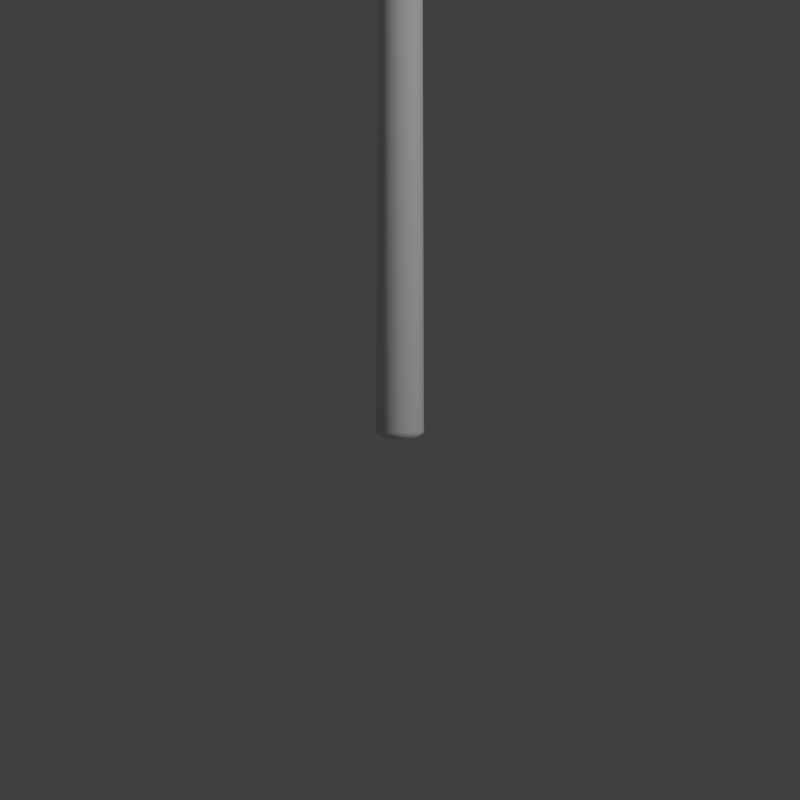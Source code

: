 # Source: hammer.blend  (saved by Blender 2.79.0; exported with 4.5.12 LTS)
import bpy
from mathutils import Matrix  # noqa: F401  (used for matrix-valued properties, if any)

bpy.ops.wm.read_factory_settings(use_empty=True)
scene = bpy.context.scene
scene.name = 'Scene'

# ---- collections
col_collection_1 = bpy.data.collections.new('Collection 1'); scene.collection.children.link(col_collection_1)

# ---- materials (node trees are filled in below, after node groups)
mat_final = bpy.data.materials.new('final')
mat_final.alpha_threshold = 0.0
mat_final.use_transparent_shadow = False
mat_final.roughness = 0.5
mat_final.specular_intensity = 0.0

# ---- material node trees

# ---- world
world_world = bpy.data.worlds.new('World'); scene.world = world_world
world_world.color = (0.05088, 0.05088, 0.05088)
world_world.use_sun_shadow = False
world_world.sun_shadow_jitter_overblur = 0.0
world_world.cycles.sampling_method = 'MANUAL'

# ---- cameras
cam_camera = bpy.data.cameras.new('Camera')
cam_camera.type = 'ORTHO'
cam_camera.clip_end = 100.0
cam_camera.lens = 35.0
cam_camera.sensor_width = 32.0
cam_camera.sensor_height = 18.0
cam_camera.ortho_scale = 0.614
cam_camera.dof.focus_distance = 0.0
cam_camera.dof.aperture_fstop = 128.0

# ---- lights
light_lamp = bpy.data.lights.new('Lamp', 'SUN')
light_lamp.transmission_factor = 0.0
light_lamp.cutoff_distance = 30.0
light_lamp.angle = 0.1993
light_lamp.energy = 1.03
light_lamp.shadow_buffer_clip_start = 1.001
light_lamp.shadow_soft_size = 0.1
light_lamp.shadow_cascade_max_distance = 1000.0

# ---- meshes
me_cube_001 = bpy.data.meshes.new('Cube.001')
me_cube_001.from_pydata([(-0.08243, -0.04164, 0.4049), (-0.08234, -0.04989, 0.4132), (-0.09726, -0.04133, 0.4122), (-0.08234, -0.04989, 0.5272), (-0.08243, -0.04164, 0.5356), (-0.09726, -0.04133, 0.5283), (-0.08243, 0.04164, 0.4049), (-0.09726, 0.04133, 0.4122), (-0.08234, 0.04989, 0.4132), (-0.08243, 0.04164, 0.5356), (-0.08234, 0.04989, 0.5272), (-0.09726, 0.04133, 0.5283), (0.08243, -0.04516, 0.4155), (0.09726, -0.04549, 0.4247), (0.08234, -0.05341, 0.4238), (0.08243, -0.04516, 0.5249), (0.08234, -0.05341, 0.5166), (0.09726, -0.04549, 0.5157), (0.08243, 0.04516, 0.4155), (0.08234, 0.05341, 0.4238), (0.09726, 0.04549, 0.4247), (0.08243, 0.04516, 0.5249), (0.09726, 0.04549, 0.5157), (0.08234, 0.05341, 0.5166), (0.0, 0.01692, 0.5302), (0.003301, 0.0166, 0.53), (0.006475, 0.01563, 0.5298), (0.009401, 0.01407, 0.5296), (0.01196, 0.01196, 0.5295), (0.01407, 0.009401, 0.5293), (0.01563, 0.006475, 0.5292), (0.0166, 0.003301, 0.5292), (0.01692, 2.322e-08, 0.5291), (0.0166, -0.003301, 0.5292), (0.01563, -0.006475, 0.5292), (0.01407, -0.009401, 0.5293), (0.01196, -0.01196, 0.5295), (0.009401, -0.01407, 0.5296), (0.006475, -0.01563, 0.5298), (0.003301, -0.0166, 0.53), (0.0, -0.01692, 0.5302), (-0.003301, -0.0166, 0.5305), (-0.006475, -0.01563, 0.5307), (-0.009401, -0.01407, 0.5308), (-0.01196, -0.01196, 0.531), (-0.01407, -0.009401, 0.5311), (-0.01563, -0.006475, 0.5312), (-0.0166, -0.003301, 0.5313), (-0.01692, 0.0, 0.5313), (-0.0166, 0.003301, 0.5313), (-0.01563, 0.006475, 0.5312), (-0.01407, 0.009401, 0.5311), (-0.01196, 0.01196, 0.531), (-0.009401, 0.01407, 0.5308), (-0.006475, 0.01563, 0.5307), (-0.003301, 0.0166, 0.5305), (2.899e-09, 0.01692, 0.4102), (0.003301, 0.0166, 0.4104), (0.006475, 0.01563, 0.4106), (0.009401, 0.01407, 0.4108), (0.01196, 0.01196, 0.411), (0.01407, 0.009401, 0.4111), (0.01563, 0.006475, 0.4112), (0.0166, 0.003301, 0.4113), (0.01692, 6.405e-09, 0.4113), (0.0166, -0.003301, 0.4113), (0.01563, -0.006475, 0.4112), (0.01407, -0.009401, 0.4111), (0.01196, -0.01196, 0.411), (0.009401, -0.01407, 0.4108), (0.006475, -0.01563, 0.4106), (0.003301, -0.0166, 0.4104), (-5.797e-09, -0.01692, 0.4102), (-0.003301, -0.0166, 0.41), (-0.006475, -0.01563, 0.4098), (-0.009401, -0.01407, 0.4096), (-0.01196, -0.01196, 0.4095), (-0.01407, -0.009401, 0.4093), (-0.01563, -0.006475, 0.4092), (-0.0166, -0.003301, 0.4092), (-0.01692, 2.402e-09, 0.4091), (-0.0166, 0.003301, 0.4092), (-0.01563, 0.006475, 0.4092), (-0.01407, 0.009401, 0.4093), (-0.01196, 0.01196, 0.4095), (-0.009401, 0.01407, 0.4096), (-0.006475, 0.01563, 0.4098), (-0.003301, 0.0166, 0.41), (0.0, 0.0434, 0.5302), (0.0, -0.0434, 0.5302), (0.08243, 2.562e-08, 0.5249), (0.0002638, 0.01692, 0.548), (4.729e-06, 0.01832, 0.007849), (-1.739e-08, -0.0434, 0.4102), (0.0, 0.0434, 0.4102), (0.08243, 2.242e-08, 0.4155), (0.0002417, 0.01692, 0.534), (0.00355, 0.0166, 0.534), (0.006731, 0.01563, 0.534), (0.009662, 0.01407, 0.534), (0.01223, 0.01196, 0.534), (0.01434, 0.009401, 0.534), (0.01591, 0.006475, 0.534), (0.01687, 0.003301, 0.534), (0.0172, 2.314e-08, 0.534), (0.01687, -0.003301, 0.534), (0.01591, -0.006475, 0.534), (0.01434, -0.009401, 0.534), (0.01223, -0.01196, 0.534), (0.009662, -0.01407, 0.534), (0.006731, -0.01563, 0.534), (0.00355, -0.0166, 0.534), (0.0002417, -0.01692, 0.534), (-0.003066, -0.0166, 0.534), (-0.006247, -0.01563, 0.534), (-0.009179, -0.01407, 0.534), (-0.01175, -0.01196, 0.534), (-0.01386, -0.009401, 0.534), (-0.01542, -0.006475, 0.534), (-0.01639, -0.003301, 0.534), (-0.01671, -7.734e-11, 0.534), (-0.01639, 0.003301, 0.534), (-0.01542, 0.006475, 0.534), (-0.01386, 0.009401, 0.534), (-0.01175, 0.01196, 0.534), (-0.009179, 0.01407, 0.534), (-0.006247, 0.01563, 0.534), (-0.003066, 0.0166, 0.534), (0.003572, 0.0166, 0.548), (0.006753, 0.01563, 0.5479), (0.009684, 0.01407, 0.5479), (0.01225, 0.01196, 0.5479), (0.01436, 0.009401, 0.5479), (0.01593, 0.006475, 0.5479), (0.01689, 0.003301, 0.5479), (0.01722, 2.314e-08, 0.5479), (0.01689, -0.003301, 0.5479), (0.01593, -0.006475, 0.5479), (0.01436, -0.009401, 0.5479), (0.01225, -0.01196, 0.5479), (0.009684, -0.01407, 0.5479), (0.006753, -0.01563, 0.5479), (0.003572, -0.0166, 0.548), (0.0002638, -0.01692, 0.548), (-0.003044, -0.0166, 0.548), (-0.006225, -0.01563, 0.548), (-0.009157, -0.01407, 0.548), (-0.01173, -0.01196, 0.548), (-0.01383, -0.009401, 0.548), (-0.0154, -0.006475, 0.548), (-0.01637, -0.003301, 0.548), (-0.01669, -7.734e-11, 0.548), (-0.01637, 0.003301, 0.548), (-0.0154, 0.006475, 0.548), (-0.01383, 0.009401, 0.548), (-0.01173, 0.01196, 0.548), (-0.009157, 0.01407, 0.548), (-0.006225, 0.01563, 0.548), (-0.003044, 0.0166, 0.548), (0.0002681, 0.01353, 0.5506), (0.002913, 0.01327, 0.5506), (0.005457, 0.0125, 0.5506), (0.007801, 0.01125, 0.5506), (0.009855, 0.009567, 0.5506), (0.01154, 0.007517, 0.5506), (0.01279, 0.005178, 0.5506), (0.01357, 0.00264, 0.5506), (0.01383, 1.967e-08, 0.5506), (0.01357, -0.00264, 0.5506), (0.01279, -0.005178, 0.5506), (0.01154, -0.007517, 0.5506), (0.009855, -0.009567, 0.5506), (0.007801, -0.01125, 0.5506), (0.005457, -0.0125, 0.5506), (0.002913, -0.01327, 0.5506), (0.0002681, -0.01353, 0.5506), (-0.002377, -0.01327, 0.5506), (-0.00492, -0.0125, 0.5506), (-0.007264, -0.01125, 0.5506), (-0.009319, -0.009567, 0.5506), (-0.01101, -0.007517, 0.5507), (-0.01226, -0.005178, 0.5507), (-0.01303, -0.00264, 0.5507), (-0.01329, 1.105e-09, 0.5507), (-0.01303, 0.00264, 0.5507), (-0.01226, 0.005178, 0.5507), (-0.01101, 0.007517, 0.5507), (-0.009319, 0.009567, 0.5506), (-0.007264, 0.01125, 0.5506), (-0.00492, 0.0125, 0.5506), (-0.002377, 0.01327, 0.5506), (0.0002681, -1.456e-09, 0.5506), (0.0002766, 0.01692, 0.4059), (0.003585, 0.0166, 0.4059), (0.006765, 0.01563, 0.4059), (0.009697, 0.01407, 0.4059), (0.01227, 0.01196, 0.4059), (0.01438, 0.009401, 0.4059), (0.01594, 0.006475, 0.4059), (0.01691, 0.003301, 0.4059), (0.01723, 6.405e-09, 0.4059), (0.01691, -0.003301, 0.4059), (0.01594, -0.006475, 0.4059), (0.01438, -0.009401, 0.4059), (0.01227, -0.01196, 0.4059), (0.009697, -0.01407, 0.4059), (0.006765, -0.01563, 0.4059), (0.003585, -0.0166, 0.4059), (0.0002766, -0.01692, 0.4059), (-0.003031, -0.0166, 0.4059), (-0.006212, -0.01563, 0.4059), (-0.009144, -0.01407, 0.4059), (-0.01171, -0.01196, 0.4059), (-0.01382, -0.009401, 0.4059), (-0.01539, -0.006475, 0.4059), (-0.01635, -0.003301, 0.406), (-0.01668, 2.402e-09, 0.406), (-0.01635, 0.003301, 0.406), (-0.01539, 0.006475, 0.4059), (-0.01382, 0.009401, 0.4059), (-0.01171, 0.01196, 0.4059), (-0.009144, 0.01407, 0.4059), (-0.006212, 0.01563, 0.4059), (-0.003031, 0.0166, 0.4059), (0.003586, 0.01797, 0.007847), (0.007031, 0.01693, 0.007845), (0.0102, 0.01523, 0.007843), (0.01299, 0.01296, 0.007841), (0.01527, 0.01018, 0.00784), (0.01697, 0.007011, 0.007839), (0.01801, 0.003574, 0.007839), (0.01836, -1.609e-08, 0.007838), (0.01801, -0.003574, 0.007839), (0.01697, -0.007011, 0.007839), (0.01527, -0.01018, 0.00784), (0.01299, -0.01296, 0.007841), (0.0102, -0.01523, 0.007843), (0.007031, -0.01693, 0.007845), (0.003586, -0.01797, 0.007847), (4.72e-06, -0.01832, 0.007849), (-0.003577, -0.01797, 0.007851), (-0.007021, -0.01693, 0.007853), (-0.0102, -0.01523, 0.007855), (-0.01298, -0.01296, 0.007857), (-0.01526, -0.01018, 0.007858), (-0.01696, -0.007011, 0.007859), (-0.018, -0.003574, 0.007859), (-0.01835, -2.042e-08, 0.00786), (-0.018, 0.003574, 0.007859), (-0.01696, 0.007011, 0.007859), (-0.01526, 0.01018, 0.007858), (-0.01298, 0.01296, 0.007857), (-0.0102, 0.01523, 0.007855), (-0.007021, 0.01693, 0.007853), (-0.003577, 0.01797, 0.007851), (1.9e-06, 0.0117, 0.002939), (0.002289, 0.01147, 0.002937), (0.004488, 0.01081, 0.002936), (0.006515, 0.009728, 0.002935), (0.008292, 0.008273, 0.002934), (0.00975, 0.0065, 0.002933), (0.01083, 0.004477, 0.002932), (0.0115, 0.002282, 0.002932), (0.01173, -1.659e-08, 0.002932), (0.0115, -0.002282, 0.002932), (0.01083, -0.004477, 0.002932), (0.00975, -0.0065, 0.002933), (0.008292, -0.008273, 0.002934), (0.006515, -0.009728, 0.002935), (0.004488, -0.01081, 0.002936), (0.002289, -0.01147, 0.002937), (1.894e-06, -0.0117, 0.002939), (-0.002285, -0.01147, 0.00294), (-0.004485, -0.01081, 0.002941), (-0.006511, -0.009728, 0.002942), (-0.008288, -0.008273, 0.002943), (-0.009746, -0.0065, 0.002944), (-0.01083, -0.004477, 0.002945), (-0.0115, -0.002282, 0.002945), (-0.01172, -1.936e-08, 0.002945), (-0.0115, 0.002282, 0.002945), (-0.01083, 0.004477, 0.002945), (-0.009746, 0.0065, 0.002944), (-0.008288, 0.008273, 0.002943), (-0.006511, 0.009728, 0.002942), (-0.004485, 0.01081, 0.002941), (-0.002285, 0.01147, 0.00294), (1.897e-06, -1.77e-08, 0.002939)], [], [(14, 16, 3, 1), (20, 22, 17, 13), (21, 88, 24, 25, 26, 27, 28, 29, 30, 31, 32, 90), (2, 5, 11, 7), (8, 10, 23, 19), (0, 1, 2), (3, 4, 5), (6, 7, 8), (9, 10, 11), (12, 13, 14), (15, 16, 17), (18, 19, 20), (21, 22, 23), (6, 0, 2, 7), (1, 3, 5, 2), (4, 9, 11, 5), (10, 8, 7, 11), (18, 94, 6, 8, 19), (9, 88, 21, 23, 10), (22, 20, 19, 23), (12, 95, 18, 20, 13), (21, 90, 15, 17, 22), (16, 14, 13, 17), (0, 93, 12, 14, 1), (15, 89, 4, 3, 16), (6, 94, 56), (4, 40, 41, 42, 43, 44, 45, 46, 47, 48, 49, 50, 51, 52, 53, 54, 55, 24, 9), (34, 33, 105, 106), (57, 58, 194, 193), (87, 86, 85, 84, 83, 82, 81, 80, 79, 78, 77, 76, 75, 74, 73, 72, 0, 6, 56), (24, 88, 9), (89, 40, 4), (47, 46, 118, 119), (90, 32, 33, 34, 35, 36, 37, 38, 39, 40, 89, 15), (33, 32, 104, 105), (46, 45, 117, 118), (70, 71, 207, 206), (83, 84, 220, 219), (56, 57, 193, 192), (72, 93, 0), (56, 94, 18, 95, 64, 63, 62, 61, 60, 59, 58, 57), (64, 95, 12, 93, 72, 71, 70, 69, 68, 67, 66, 65), (98, 97, 128, 129), (111, 110, 141, 142), (124, 123, 154, 155), (97, 96, 91, 128), (48, 47, 119, 120), (35, 34, 106, 107), (49, 48, 120, 121), (36, 35, 107, 108), (50, 49, 121, 122), (37, 36, 108, 109), (51, 50, 122, 123), (38, 37, 109, 110), (25, 24, 96, 97), (52, 51, 123, 124), (39, 38, 110, 111), (26, 25, 97, 98), (53, 52, 124, 125), (40, 39, 111, 112), (27, 26, 98, 99), (54, 53, 125, 126), (41, 40, 112, 113), (28, 27, 99, 100), (55, 54, 126, 127), (42, 41, 113, 114), (29, 28, 100, 101), (24, 55, 127, 96), (43, 42, 114, 115), (30, 29, 101, 102), (44, 43, 115, 116), (31, 30, 102, 103), (45, 44, 116, 117), (32, 31, 103, 104), (145, 144, 176, 177), (158, 157, 189, 190), (131, 130, 162, 163), (144, 143, 175, 176), (125, 124, 155, 156), (112, 111, 142, 143), (99, 98, 129, 130), (126, 125, 156, 157), (113, 112, 143, 144), (100, 99, 130, 131), (127, 126, 157, 158), (114, 113, 144, 145), (101, 100, 131, 132), (96, 127, 158, 91), (115, 114, 145, 146), (102, 101, 132, 133), (116, 115, 146, 147), (103, 102, 133, 134), (117, 116, 147, 148), (104, 103, 134, 135), (118, 117, 148, 149), (105, 104, 135, 136), (119, 118, 149, 150), (106, 105, 136, 137), (120, 119, 150, 151), (107, 106, 137, 138), (121, 120, 151, 152), (108, 107, 138, 139), (122, 121, 152, 153), (109, 108, 139, 140), (123, 122, 153, 154), (110, 109, 140, 141), (190, 189, 188, 187, 186, 185, 184, 183, 191, 159), (159, 191, 167, 166, 165, 164, 163, 162, 161, 160), (167, 191, 175, 174, 173, 172, 171, 170, 169, 168), (191, 183, 182, 181, 180, 179, 178, 177, 176, 175), (132, 131, 163, 164), (91, 158, 190, 159), (146, 145, 177, 178), (133, 132, 164, 165), (147, 146, 178, 179), (134, 133, 165, 166), (148, 147, 179, 180), (135, 134, 166, 167), (149, 148, 180, 181), (136, 135, 167, 168), (150, 149, 181, 182), (137, 136, 168, 169), (151, 150, 182, 183), (138, 137, 169, 170), (152, 151, 183, 184), (139, 138, 170, 171), (153, 152, 184, 185), (140, 139, 171, 172), (154, 153, 185, 186), (141, 140, 172, 173), (128, 91, 159, 160), (155, 154, 186, 187), (142, 141, 173, 174), (129, 128, 160, 161), (156, 155, 187, 188), (143, 142, 174, 175), (130, 129, 161, 162), (157, 156, 188, 189), (202, 203, 234, 233), (215, 216, 247, 246), (201, 202, 233, 232), (214, 215, 246, 245), (84, 85, 221, 220), (71, 72, 208, 207), (58, 59, 195, 194), (85, 86, 222, 221), (72, 73, 209, 208), (59, 60, 196, 195), (86, 87, 223, 222), (73, 74, 210, 209), (60, 61, 197, 196), (87, 56, 192, 223), (74, 75, 211, 210), (61, 62, 198, 197), (75, 76, 212, 211), (62, 63, 199, 198), (76, 77, 213, 212), (63, 64, 200, 199), (77, 78, 214, 213), (64, 65, 201, 200), (78, 79, 215, 214), (65, 66, 202, 201), (79, 80, 216, 215), (66, 67, 203, 202), (80, 81, 217, 216), (67, 68, 204, 203), (81, 82, 218, 217), (68, 69, 205, 204), (82, 83, 219, 218), (69, 70, 206, 205), (236, 237, 269, 268), (249, 250, 282, 281), (235, 236, 268, 267), (248, 249, 281, 280), (216, 217, 248, 247), (203, 204, 235, 234), (217, 218, 249, 248), (204, 205, 236, 235), (218, 219, 250, 249), (205, 206, 237, 236), (192, 193, 224, 92), (219, 220, 251, 250), (206, 207, 238, 237), (193, 194, 225, 224), (220, 221, 252, 251), (207, 208, 239, 238), (194, 195, 226, 225), (221, 222, 253, 252), (208, 209, 240, 239), (195, 196, 227, 226), (222, 223, 254, 253), (209, 210, 241, 240), (196, 197, 228, 227), (223, 192, 92, 254), (210, 211, 242, 241), (197, 198, 229, 228), (211, 212, 243, 242), (198, 199, 230, 229), (212, 213, 244, 243), (199, 200, 231, 230), (213, 214, 245, 244), (200, 201, 232, 231), (255, 287, 279, 280, 281, 282, 283, 284, 285, 286), (271, 287, 263, 264, 265, 266, 267, 268, 269, 270), (263, 287, 255, 256, 257, 258, 259, 260, 261, 262), (279, 287, 271, 272, 273, 274, 275, 276, 277, 278), (92, 224, 256, 255), (250, 251, 283, 282), (237, 238, 270, 269), (224, 225, 257, 256), (251, 252, 284, 283), (238, 239, 271, 270), (225, 226, 258, 257), (252, 253, 285, 284), (239, 240, 272, 271), (226, 227, 259, 258), (253, 254, 286, 285), (240, 241, 273, 272), (227, 228, 260, 259), (254, 92, 255, 286), (241, 242, 274, 273), (228, 229, 261, 260), (242, 243, 275, 274), (229, 230, 262, 261), (243, 244, 276, 275), (230, 231, 263, 262), (244, 245, 277, 276), (231, 232, 264, 263), (245, 246, 278, 277), (232, 233, 265, 264), (246, 247, 279, 278), (233, 234, 266, 265), (247, 248, 280, 279), (234, 235, 267, 266)])
me_cube_001.polygons.foreach_set('use_smooth', [0, 0, 0, 0, 0, 0, 0, 0, 0, 0, 0, 0, 0, 0, 0, 0, 0, 0, 0, 0, 0, 0, 0, 0, 0, 0, 0, 1, 1, 0, 0, 0, 1, 0, 1, 1, 1, 1, 1, 0, 0, 0, 1, 1, 1, 1, 1, 1, 1, 1, 1, 1, 1, 1, 1, 1, 1, 1, 1, 1, 1, 1, 1, 1, 1, 1, 1, 1, 1, 1, 1, 1, 1, 1, 1, 1, 1, 1, 1, 1, 1, 1, 1, 1, 1, 1, 1, 1, 1, 1, 1, 1, 1, 1, 1, 1, 1, 1, 1, 1, 1, 1, 1, 1, 1, 1, 1, 1, 1, 1, 1, 1, 1, 1, 1, 1, 1, 1, 1, 1, 1, 1, 1, 1, 1, 1, 1, 1, 1, 1, 1, 1, 1, 1, 1, 1, 1, 1, 1, 1, 1, 1, 1, 1, 1, 1, 1, 1, 1, 1, 1, 1, 1, 1, 1, 1, 1, 1, 1, 1, 1, 1, 1, 1, 1, 1, 1, 1, 1, 1, 1, 1, 1, 1, 1, 1, 1, 1, 1, 1, 1, 1, 1, 1, 1, 1, 1, 1, 1, 1, 1, 1, 1, 1, 1, 1, 1, 1, 1, 1, 1, 1, 0, 0, 0, 0, 1, 1, 1, 1, 1, 1, 1, 1, 1, 1, 1, 1, 1, 1, 1, 1, 1, 1, 1, 1, 1, 1, 1, 1, 1, 1, 1, 1])
_uv = me_cube_001.uv_layers.new(name='UVMap')
_uv.uv.foreach_set('vector', [0.4, 0.7339, 0.4, 0.9212, 0.1218, 0.9426, 0.1218, 0.7125, 0.4251, 0.616, 0.5788, 0.616, 0.579, 0.7925, 0.4253, 0.7925, 0.7038, 0.4152, 0.5693, 0.4117, 0.5693, 0.3582, 0.5747, 0.3576, 0.5799, 0.3556, 0.5846, 0.3525, 0.5888, 0.3482, 0.5922, 0.343, 0.5948, 0.3371, 0.5964, 0.3307, 0.5969, 0.324, 0.7038, 0.324, 0.4251, 0.7925, 0.6212, 0.7925, 0.6212, 0.9594, 0.4251, 0.9594, 0.3999, 0.4487, 0.3999, 0.6789, 0.1217, 0.6575, 0.1217, 0.4702, 0.1216, 0.6956, 0.1218, 0.7125, 0.09656, 0.7103, 0.1218, 0.9426, 0.1216, 0.9594, 0.09656, 0.9446, 0.4001, 0.4319, 0.4251, 0.4466, 0.3999, 0.4487, 0.4001, 0.6956, 0.3999, 0.6789, 0.4251, 0.6809, 0.3865, 0.4152, 0.4152, 0.4159, 0.3908, 0.4319, 0.7038, 0.2329, 0.7082, 0.2162, 0.7325, 0.2322, 0.3865, 0.2329, 0.3908, 0.2162, 0.4152, 0.2322, 0.7038, 0.4152, 0.7325, 0.4159, 0.7082, 0.4319, 0.1165, 0.24, 0.1165, 0.4081, 0.09656, 0.4075, 0.09656, 0.2406, 0.1218, 0.7125, 0.1218, 0.9426, 0.09656, 0.9446, 0.09656, 0.7103, 0.4348, 0.24, 0.4348, 0.4081, 0.4152, 0.4075, 0.4152, 0.2406, 0.3999, 0.6789, 0.3999, 0.4487, 0.4251, 0.4466, 0.4251, 0.6809, 0.1216, 0.4534, 0.2608, 0.4426, 0.4001, 0.4319, 0.3999, 0.4487, 0.1217, 0.4702, 0.4001, 0.6956, 0.2608, 0.6849, 0.1216, 0.6742, 0.1217, 0.6575, 0.3999, 0.6789, 0.09656, 0.6556, 0.09656, 0.4719, 0.1217, 0.4702, 0.1217, 0.6575, 0.3865, 0.4152, 0.3865, 0.324, 0.3865, 0.2329, 0.4152, 0.2322, 0.4152, 0.4159, 0.7038, 0.4152, 0.7038, 0.324, 0.7038, 0.2329, 0.7325, 0.2322, 0.7325, 0.4159, 0.4, 0.9212, 0.4, 0.7339, 0.4251, 0.7357, 0.4251, 0.9193, 0.1216, 0.6956, 0.2608, 0.7064, 0.4001, 0.7171, 0.4, 0.7339, 0.1218, 0.7125, 0.4001, 0.9379, 0.2608, 0.9486, 0.1216, 0.9594, 0.1218, 0.9426, 0.4, 0.9212, 0.1165, 0.24, 0.2515, 0.2364, 0.2515, 0.2899, 0.4348, 0.24, 0.5693, 0.2899, 0.5639, 0.2905, 0.5587, 0.2925, 0.5539, 0.2956, 0.5498, 0.2999, 0.5463, 0.3051, 0.5438, 0.311, 0.5422, 0.3174, 0.5417, 0.324, 0.5422, 0.3307, 0.5438, 0.3371, 0.5463, 0.343, 0.5498, 0.3482, 0.5539, 0.3525, 0.5587, 0.3556, 0.5639, 0.3576, 0.5693, 0.3582, 0.4348, 0.4081, 0.4907, 0.5161, 0.4851, 0.5162, 0.485, 0.5065, 0.4906, 0.5065, 0.9009, 0.194, 0.9012, 0.2004, 0.8932, 0.2009, 0.8933, 0.1945, 0.2461, 0.2905, 0.2409, 0.2925, 0.2361, 0.2956, 0.2319, 0.2999, 0.2285, 0.3051, 0.2259, 0.311, 0.2243, 0.3174, 0.2238, 0.324, 0.2243, 0.3307, 0.2259, 0.3371, 0.2285, 0.343, 0.2319, 0.3482, 0.2361, 0.3525, 0.2409, 0.3556, 0.2461, 0.3576, 0.2515, 0.3582, 0.1165, 0.4081, 0.1165, 0.24, 0.2515, 0.2899, 0.5693, 0.3582, 0.5693, 0.4117, 0.4348, 0.4081, 0.5693, 0.2364, 0.5693, 0.2899, 0.4348, 0.24, 0.4509, 0.4772, 0.4563, 0.477, 0.4563, 0.4826, 0.4509, 0.4826, 0.7038, 0.324, 0.5969, 0.324, 0.5964, 0.3174, 0.5948, 0.311, 0.5922, 0.3051, 0.5888, 0.2999, 0.5846, 0.2956, 0.5799, 0.2925, 0.5747, 0.2905, 0.5693, 0.2899, 0.5693, 0.2364, 0.7038, 0.2329, 0.4851, 0.5162, 0.4796, 0.5162, 0.4795, 0.5065, 0.485, 0.5065, 0.4563, 0.477, 0.4612, 0.4768, 0.4612, 0.4826, 0.4563, 0.4826, 0.09681, 0.06022, 0.09709, 0.05381, 0.1047, 0.05429, 0.1048, 0.0607, 0.9032, 0.158, 0.9034, 0.1631, 0.8975, 0.1631, 0.8975, 0.158, 0.9006, 0.1873, 0.9009, 0.194, 0.8933, 0.1945, 0.8933, 0.1878, 0.2515, 0.3582, 0.2515, 0.4117, 0.1165, 0.4081, 0.2515, 0.2899, 0.2515, 0.2364, 0.3865, 0.2329, 0.3865, 0.324, 0.2792, 0.324, 0.2787, 0.3174, 0.2771, 0.311, 0.2745, 0.3051, 0.2711, 0.2999, 0.2669, 0.2956, 0.2621, 0.2925, 0.2569, 0.2905, 0.2792, 0.324, 0.3865, 0.324, 0.3865, 0.4152, 0.2515, 0.4117, 0.2515, 0.3582, 0.2569, 0.3576, 0.2621, 0.3556, 0.2669, 0.3525, 0.2711, 0.3482, 0.2745, 0.343, 0.2771, 0.3371, 0.2787, 0.3307, 0.438, 0.5254, 0.4433, 0.5253, 0.4436, 0.5535, 0.4383, 0.5536, 0.4798, 0.5451, 0.4744, 0.5451, 0.4747, 0.5169, 0.4801, 0.5169, 0.4251, 0.4826, 0.4295, 0.4826, 0.4295, 0.5108, 0.4251, 0.5108, 0.4433, 0.5253, 0.4489, 0.5253, 0.4492, 0.5535, 0.4436, 0.5535, 0.4453, 0.4772, 0.4509, 0.4772, 0.4509, 0.4826, 0.4453, 0.4826, 0.4962, 0.5159, 0.4907, 0.5161, 0.4906, 0.5065, 0.4961, 0.5065, 0.4398, 0.4772, 0.4453, 0.4772, 0.4453, 0.4826, 0.4398, 0.4826, 0.5013, 0.5156, 0.4962, 0.5159, 0.4961, 0.5065, 0.5012, 0.5065, 0.4344, 0.477, 0.4398, 0.4772, 0.4398, 0.4826, 0.4344, 0.4826, 0.5059, 0.5153, 0.5013, 0.5156, 0.5012, 0.5065, 0.5058, 0.5066, 0.4295, 0.4768, 0.4344, 0.477, 0.4344, 0.4826, 0.4295, 0.4826, 0.4748, 0.5535, 0.4698, 0.5538, 0.4695, 0.545, 0.4744, 0.5451, 0.4437, 0.5174, 0.4492, 0.5177, 0.4489, 0.5253, 0.4433, 0.5253, 0.4251, 0.4765, 0.4295, 0.4768, 0.4295, 0.4826, 0.4251, 0.4826, 0.4801, 0.5531, 0.4748, 0.5535, 0.4744, 0.5451, 0.4798, 0.5451, 0.4383, 0.517, 0.4437, 0.5174, 0.4433, 0.5253, 0.438, 0.5254, 0.4651, 0.5186, 0.4695, 0.5189, 0.4692, 0.5249, 0.4648, 0.525, 0.4857, 0.5528, 0.4801, 0.5531, 0.4798, 0.5451, 0.4854, 0.5452, 0.4334, 0.5167, 0.4383, 0.517, 0.438, 0.5254, 0.433, 0.5255, 0.4602, 0.5183, 0.4651, 0.5186, 0.4648, 0.525, 0.4599, 0.5251, 0.4913, 0.5525, 0.4857, 0.5528, 0.4854, 0.5452, 0.491, 0.5453, 0.429, 0.5164, 0.4334, 0.5167, 0.433, 0.5255, 0.4287, 0.5255, 0.4548, 0.518, 0.4602, 0.5183, 0.4599, 0.5251, 0.4545, 0.5252, 0.4966, 0.5521, 0.4913, 0.5525, 0.491, 0.5453, 0.4963, 0.5454, 0.4255, 0.5162, 0.429, 0.5164, 0.4287, 0.5255, 0.4251, 0.5256, 0.4492, 0.5177, 0.4548, 0.518, 0.4545, 0.5252, 0.4489, 0.5253, 0.5016, 0.5519, 0.4966, 0.5521, 0.4963, 0.5454, 0.5013, 0.5455, 0.4697, 0.516, 0.4657, 0.5158, 0.4655, 0.5065, 0.4696, 0.5065, 0.5059, 0.5516, 0.5016, 0.5519, 0.5013, 0.5455, 0.5056, 0.5456, 0.4744, 0.5162, 0.4697, 0.516, 0.4696, 0.5065, 0.4743, 0.5065, 0.4612, 0.4768, 0.4655, 0.4765, 0.4655, 0.4826, 0.4612, 0.4826, 0.4796, 0.5162, 0.4744, 0.5162, 0.4743, 0.5065, 0.4795, 0.5065, 0.4801, 0.5713, 0.4817, 0.5773, 0.4761, 0.5769, 0.4748, 0.572, 0.4257, 0.5773, 0.4273, 0.5713, 0.4326, 0.572, 0.4313, 0.5769, 0.4335, 0.6065, 0.4299, 0.6016, 0.4347, 0.5963, 0.4376, 0.6002, 0.4817, 0.5773, 0.4823, 0.5837, 0.4766, 0.5819, 0.4761, 0.5769, 0.4648, 0.525, 0.4692, 0.5249, 0.4695, 0.5531, 0.4651, 0.5532, 0.4854, 0.5452, 0.4798, 0.5451, 0.4801, 0.5169, 0.4857, 0.517, 0.433, 0.5255, 0.438, 0.5254, 0.4383, 0.5536, 0.4333, 0.5537, 0.4599, 0.5251, 0.4648, 0.525, 0.4651, 0.5532, 0.4602, 0.5533, 0.491, 0.5453, 0.4854, 0.5452, 0.4857, 0.517, 0.4913, 0.5171, 0.4287, 0.5255, 0.433, 0.5255, 0.4333, 0.5537, 0.429, 0.5537, 0.4545, 0.5252, 0.4599, 0.5251, 0.4602, 0.5533, 0.4548, 0.5534, 0.4963, 0.5454, 0.491, 0.5453, 0.4913, 0.5171, 0.4966, 0.5172, 0.4251, 0.5256, 0.4287, 0.5255, 0.429, 0.5537, 0.4254, 0.5538, 0.4489, 0.5253, 0.4545, 0.5252, 0.4548, 0.5534, 0.4492, 0.5535, 0.5013, 0.5455, 0.4963, 0.5454, 0.4966, 0.5172, 0.5016, 0.5173, 0.4696, 0.5065, 0.4655, 0.5065, 0.4656, 0.4783, 0.4696, 0.4783, 0.5056, 0.5456, 0.5013, 0.5455, 0.5016, 0.5173, 0.5059, 0.5174, 0.4743, 0.5065, 0.4696, 0.5065, 0.4696, 0.4783, 0.4743, 0.4783, 0.4612, 0.4826, 0.4655, 0.4826, 0.4655, 0.5108, 0.4612, 0.5108, 0.4795, 0.5065, 0.4743, 0.5065, 0.4743, 0.4783, 0.4795, 0.4783, 0.4563, 0.4826, 0.4612, 0.4826, 0.4612, 0.5108, 0.4563, 0.5108, 0.485, 0.5065, 0.4795, 0.5065, 0.4795, 0.4783, 0.485, 0.4783, 0.4509, 0.4826, 0.4563, 0.4826, 0.4563, 0.5108, 0.4509, 0.5108, 0.4906, 0.5065, 0.485, 0.5065, 0.485, 0.4783, 0.4906, 0.4783, 0.4453, 0.4826, 0.4509, 0.4826, 0.4509, 0.5108, 0.4453, 0.5108, 0.4961, 0.5065, 0.4906, 0.5065, 0.4906, 0.4783, 0.4961, 0.4783, 0.4398, 0.4826, 0.4453, 0.4826, 0.4453, 0.5108, 0.4398, 0.5108, 0.5012, 0.5065, 0.4961, 0.5065, 0.4961, 0.4783, 0.5013, 0.4783, 0.4344, 0.4826, 0.4398, 0.4826, 0.4398, 0.5108, 0.4344, 0.5108, 0.5058, 0.5066, 0.5012, 0.5065, 0.5013, 0.4783, 0.5059, 0.4784, 0.4295, 0.4826, 0.4344, 0.4826, 0.4344, 0.5108, 0.4295, 0.5108, 0.4744, 0.5451, 0.4695, 0.545, 0.4698, 0.5168, 0.4747, 0.5169, 0.4313, 0.5769, 0.4326, 0.572, 0.4347, 0.5675, 0.4376, 0.5636, 0.441, 0.5604, 0.445, 0.558, 0.4493, 0.5565, 0.4537, 0.556, 0.4537, 0.5819, 0.4309, 0.5819, 0.4309, 0.5819, 0.4537, 0.5819, 0.4537, 0.6078, 0.4493, 0.6073, 0.445, 0.6058, 0.441, 0.6034, 0.4376, 0.6002, 0.4347, 0.5963, 0.4326, 0.5918, 0.4313, 0.5869, 0.4537, 0.6078, 0.4537, 0.5819, 0.4766, 0.5819, 0.4761, 0.5869, 0.4748, 0.5918, 0.4727, 0.5963, 0.4699, 0.6002, 0.4664, 0.6034, 0.4625, 0.6058, 0.4582, 0.6073, 0.4537, 0.5819, 0.4537, 0.556, 0.4582, 0.5565, 0.4625, 0.558, 0.4664, 0.5604, 0.4699, 0.5636, 0.4727, 0.5675, 0.4748, 0.572, 0.4761, 0.5769, 0.4766, 0.5819, 0.4378, 0.6106, 0.4335, 0.6065, 0.4376, 0.6002, 0.441, 0.6034, 0.4251, 0.5837, 0.4257, 0.5773, 0.4313, 0.5769, 0.4309, 0.5819, 0.4775, 0.5657, 0.4801, 0.5713, 0.4748, 0.572, 0.4727, 0.5675, 0.4428, 0.6136, 0.4378, 0.6106, 0.441, 0.6034, 0.445, 0.6058, 0.4739, 0.5608, 0.4775, 0.5657, 0.4727, 0.5675, 0.4699, 0.5636, 0.4481, 0.6154, 0.4428, 0.6136, 0.445, 0.6058, 0.4493, 0.6073, 0.4696, 0.5568, 0.4739, 0.5608, 0.4699, 0.5636, 0.4664, 0.5604, 0.4537, 0.616, 0.4481, 0.6154, 0.4493, 0.6073, 0.4537, 0.6078, 0.4646, 0.5538, 0.4696, 0.5568, 0.4664, 0.5604, 0.4625, 0.558, 0.4593, 0.6154, 0.4537, 0.616, 0.4537, 0.6078, 0.4582, 0.6073, 0.4509, 0.5108, 0.4563, 0.5108, 0.4541, 0.5162, 0.4498, 0.5162, 0.4646, 0.6136, 0.4593, 0.6154, 0.4582, 0.6073, 0.4625, 0.6058, 0.4453, 0.5108, 0.4509, 0.5108, 0.4498, 0.5162, 0.4453, 0.5162, 0.4696, 0.6106, 0.4646, 0.6136, 0.4625, 0.6058, 0.4664, 0.6034, 0.4398, 0.5108, 0.4453, 0.5108, 0.4453, 0.5162, 0.4409, 0.5162, 0.4739, 0.6065, 0.4696, 0.6106, 0.4664, 0.6034, 0.4699, 0.6002, 0.4344, 0.5108, 0.4398, 0.5108, 0.4409, 0.5162, 0.4366, 0.5162, 0.4775, 0.6016, 0.4739, 0.6065, 0.4699, 0.6002, 0.4727, 0.5963, 0.4378, 0.5568, 0.4428, 0.5538, 0.445, 0.558, 0.441, 0.5604, 0.4801, 0.596, 0.4775, 0.6016, 0.4727, 0.5963, 0.4748, 0.5918, 0.4257, 0.59, 0.4251, 0.5837, 0.4309, 0.5819, 0.4313, 0.5869, 0.4335, 0.5608, 0.4378, 0.5568, 0.441, 0.5604, 0.4376, 0.5636, 0.4817, 0.59, 0.4801, 0.596, 0.4748, 0.5918, 0.4761, 0.5869, 0.4273, 0.596, 0.4257, 0.59, 0.4313, 0.5869, 0.4326, 0.5918, 0.4299, 0.5657, 0.4335, 0.5608, 0.4376, 0.5636, 0.4347, 0.5675, 0.4823, 0.5837, 0.4817, 0.59, 0.4761, 0.5869, 0.4766, 0.5819, 0.4299, 0.6016, 0.4273, 0.596, 0.4326, 0.5918, 0.4347, 0.5963, 0.4273, 0.5713, 0.4299, 0.5657, 0.4347, 0.5675, 0.4326, 0.572, 0.1056, 0.0849, 0.1055, 0.07835, 0.9022, 0.07319, 0.9022, 0.07688, 0.8975, 0.1323, 0.8975, 0.139, 0.1009, 0.139, 0.1009, 0.1352, 0.1056, 0.0916, 0.1056, 0.0849, 0.9022, 0.07688, 0.9022, 0.08065, 0.8975, 0.1259, 0.8975, 0.1323, 0.1009, 0.1352, 0.1009, 0.1316, 0.8995, 0.1631, 0.8997, 0.1683, 0.8935, 0.1688, 0.8935, 0.1636, 0.09709, 0.05381, 0.09739, 0.04715, 0.1046, 0.04761, 0.1047, 0.05429, 0.9012, 0.2004, 0.9014, 0.2063, 0.8931, 0.2068, 0.8932, 0.2009, 0.8997, 0.1683, 0.9, 0.1742, 0.8935, 0.1747, 0.8935, 0.1688, 0.09739, 0.04715, 0.09769, 0.04048, 0.1046, 0.04093, 0.1046, 0.04761, 0.9014, 0.2063, 0.9016, 0.2115, 0.8931, 0.212, 0.8931, 0.2068, 0.9, 0.1742, 0.9003, 0.1807, 0.8934, 0.1811, 0.8935, 0.1747, 0.09769, 0.04048, 0.09798, 0.03406, 0.1045, 0.03451, 0.1046, 0.04093, 0.9016, 0.2115, 0.9018, 0.2157, 0.893, 0.2162, 0.8931, 0.212, 0.9003, 0.1807, 0.9006, 0.1873, 0.8933, 0.1878, 0.8934, 0.1811, 0.09798, 0.03406, 0.09826, 0.02814, 0.1045, 0.02858, 0.1045, 0.03451, 0.09707, 0.1148, 0.09684, 0.11, 0.1058, 0.11, 0.1059, 0.1148, 0.09826, 0.02814, 0.0985, 0.02296, 0.1044, 0.02339, 0.1045, 0.02858, 0.09684, 0.11, 0.09668, 0.1043, 0.1057, 0.1044, 0.1058, 0.11, 0.9034, 0.1148, 0.9032, 0.12, 0.8975, 0.12, 0.8975, 0.1148, 0.09668, 0.1043, 0.09658, 0.09812, 0.1057, 0.09819, 0.1057, 0.1044, 0.9032, 0.12, 0.9031, 0.1259, 0.8975, 0.1259, 0.8975, 0.12, 0.09658, 0.09812, 0.09656, 0.09154, 0.1056, 0.0916, 0.1057, 0.09819, 0.9031, 0.1259, 0.903, 0.1323, 0.8975, 0.1323, 0.8975, 0.1259, 0.09656, 0.09154, 0.09661, 0.08484, 0.1056, 0.0849, 0.1056, 0.0916, 0.903, 0.1323, 0.9029, 0.139, 0.8975, 0.139, 0.8975, 0.1323, 0.09661, 0.08484, 0.09673, 0.07829, 0.1055, 0.07835, 0.1056, 0.0849, 0.9029, 0.139, 0.903, 0.1456, 0.8975, 0.1456, 0.8975, 0.139, 0.09673, 0.07829, 0.09692, 0.07213, 0.1055, 0.0722, 0.1055, 0.07835, 0.903, 0.1456, 0.9031, 0.1521, 0.8975, 0.1521, 0.8975, 0.1456, 0.09692, 0.07213, 0.09716, 0.06662, 0.1054, 0.06668, 0.1055, 0.0722, 0.9031, 0.1521, 0.9032, 0.158, 0.8975, 0.158, 0.8975, 0.1521, 0.09656, 0.06613, 0.09681, 0.06022, 0.1048, 0.0607, 0.1048, 0.06662, 0.485, 0.6079, 0.4835, 0.6047, 0.4889, 0.6006, 0.4898, 0.6026, 0.5045, 0.5808, 0.5073, 0.5825, 0.5041, 0.5864, 0.5023, 0.5853, 0.487, 0.6107, 0.485, 0.6079, 0.4898, 0.6026, 0.4911, 0.6044, 0.5015, 0.5798, 0.5045, 0.5808, 0.5023, 0.5853, 0.5004, 0.5846, 0.8975, 0.139, 0.8975, 0.1456, 0.1009, 0.1427, 0.1009, 0.139, 0.1055, 0.07835, 0.1055, 0.0722, 0.9021, 0.06972, 0.9022, 0.07319, 0.8975, 0.1456, 0.8975, 0.1521, 0.1009, 0.1463, 0.1009, 0.1427, 0.1055, 0.0722, 0.1054, 0.06668, 0.9021, 0.06662, 0.9021, 0.06972, 0.8975, 0.1521, 0.8975, 0.158, 0.1009, 0.1497, 0.1009, 0.1463, 0.1048, 0.06662, 0.1048, 0.0607, 0.9013, 0.04397, 0.9013, 0.0473, 0.8933, 0.1878, 0.8933, 0.1945, 0.0967, 0.1805, 0.09674, 0.1768, 0.8975, 0.158, 0.8975, 0.1631, 0.1009, 0.1526, 0.1009, 0.1497, 0.1048, 0.0607, 0.1047, 0.05429, 0.9013, 0.04035, 0.9013, 0.04397, 0.8933, 0.1945, 0.8932, 0.2009, 0.09666, 0.1841, 0.0967, 0.1805, 0.8935, 0.1636, 0.8935, 0.1688, 0.09683, 0.1661, 0.09685, 0.1631, 0.1047, 0.05429, 0.1046, 0.04761, 0.9012, 0.0366, 0.9013, 0.04035, 0.8932, 0.2009, 0.8931, 0.2068, 0.09663, 0.1875, 0.09666, 0.1841, 0.8935, 0.1688, 0.8935, 0.1747, 0.09681, 0.1694, 0.09683, 0.1661, 0.1046, 0.04761, 0.1046, 0.04093, 0.9012, 0.03283, 0.9012, 0.0366, 0.8931, 0.2068, 0.8931, 0.212, 0.09659, 0.1904, 0.09663, 0.1875, 0.8935, 0.1747, 0.8934, 0.1811, 0.09677, 0.173, 0.09681, 0.1694, 0.1046, 0.04093, 0.1045, 0.03451, 0.9012, 0.02922, 0.9012, 0.03283, 0.8931, 0.212, 0.893, 0.2162, 0.09656, 0.1928, 0.09659, 0.1904, 0.8934, 0.1811, 0.8933, 0.1878, 0.09674, 0.1768, 0.09677, 0.173, 0.1045, 0.03451, 0.1045, 0.02858, 0.9011, 0.02588, 0.9012, 0.02922, 0.1059, 0.1148, 0.1058, 0.11, 0.9023, 0.09102, 0.9024, 0.09372, 0.1045, 0.02858, 0.1044, 0.02339, 0.9011, 0.02296, 0.9011, 0.02588, 0.1058, 0.11, 0.1057, 0.1044, 0.9023, 0.08786, 0.9023, 0.09102, 0.8975, 0.1148, 0.8975, 0.12, 0.1009, 0.1283, 0.1009, 0.1254, 0.1057, 0.1044, 0.1057, 0.09819, 0.9023, 0.08435, 0.9023, 0.08786, 0.8975, 0.12, 0.8975, 0.1259, 0.1009, 0.1316, 0.1009, 0.1283, 0.1057, 0.09819, 0.1056, 0.0916, 0.9022, 0.08065, 0.9023, 0.08435, 0.5087, 0.5961, 0.4984, 0.5961, 0.4984, 0.5844, 0.5004, 0.5846, 0.5023, 0.5853, 0.5041, 0.5864, 0.5057, 0.5878, 0.5069, 0.5896, 0.5079, 0.5916, 0.5085, 0.5938, 0.4881, 0.5961, 0.4984, 0.5961, 0.4984, 0.6078, 0.4964, 0.6076, 0.4945, 0.6069, 0.4927, 0.6058, 0.4911, 0.6044, 0.4898, 0.6026, 0.4889, 0.6006, 0.4883, 0.5984, 0.4984, 0.6078, 0.4984, 0.5961, 0.5087, 0.5961, 0.5085, 0.5984, 0.5079, 0.6006, 0.5069, 0.6026, 0.5057, 0.6044, 0.5041, 0.6058, 0.5023, 0.6069, 0.5004, 0.6076, 0.4984, 0.5844, 0.4984, 0.5961, 0.4881, 0.5961, 0.4883, 0.5938, 0.4889, 0.5916, 0.4898, 0.5896, 0.4911, 0.5878, 0.4927, 0.5864, 0.4945, 0.5853, 0.4964, 0.5846, 0.5145, 0.5977, 0.5142, 0.6013, 0.5085, 0.5984, 0.5087, 0.5961, 0.5073, 0.5825, 0.5098, 0.5848, 0.5057, 0.5878, 0.5041, 0.5864, 0.4835, 0.6047, 0.4826, 0.6013, 0.4883, 0.5984, 0.4889, 0.6006, 0.5142, 0.6013, 0.5133, 0.6047, 0.5079, 0.6006, 0.5085, 0.5984, 0.5098, 0.5848, 0.5118, 0.5876, 0.5069, 0.5896, 0.5057, 0.5878, 0.4826, 0.6013, 0.4823, 0.5977, 0.4881, 0.5961, 0.4883, 0.5984, 0.5133, 0.6047, 0.5118, 0.6079, 0.5069, 0.6026, 0.5079, 0.6006, 0.5118, 0.5876, 0.5133, 0.5907, 0.5079, 0.5916, 0.5069, 0.5896, 0.4823, 0.5977, 0.4826, 0.5942, 0.4883, 0.5938, 0.4881, 0.5961, 0.5118, 0.6079, 0.5098, 0.6107, 0.5057, 0.6044, 0.5069, 0.6026, 0.5133, 0.5907, 0.5142, 0.5942, 0.5085, 0.5938, 0.5079, 0.5916, 0.4826, 0.5942, 0.4835, 0.5907, 0.4889, 0.5916, 0.4883, 0.5938, 0.5098, 0.6107, 0.5073, 0.6129, 0.5041, 0.6058, 0.5057, 0.6044, 0.5142, 0.5942, 0.5145, 0.5977, 0.5087, 0.5961, 0.5085, 0.5938, 0.4835, 0.5907, 0.485, 0.5876, 0.4898, 0.5896, 0.4889, 0.5916, 0.5073, 0.6129, 0.5045, 0.6146, 0.5023, 0.6069, 0.5041, 0.6058, 0.485, 0.5876, 0.487, 0.5848, 0.4911, 0.5878, 0.4898, 0.5896, 0.5045, 0.6146, 0.5015, 0.6157, 0.5004, 0.6076, 0.5023, 0.6069, 0.487, 0.5848, 0.4894, 0.5825, 0.4927, 0.5864, 0.4911, 0.5878, 0.5015, 0.6157, 0.4984, 0.616, 0.4984, 0.6078, 0.5004, 0.6076, 0.4894, 0.5825, 0.4922, 0.5808, 0.4945, 0.5853, 0.4927, 0.5864, 0.4984, 0.616, 0.4952, 0.6157, 0.4964, 0.6076, 0.4984, 0.6078, 0.4922, 0.5808, 0.4952, 0.5798, 0.4964, 0.5846, 0.4945, 0.5853, 0.4952, 0.6157, 0.4922, 0.6146, 0.4945, 0.6069, 0.4964, 0.6076, 0.1009, 0.1352, 0.1009, 0.139, 0.09656, 0.139, 0.09656, 0.1366, 0.4922, 0.6146, 0.4894, 0.6129, 0.4927, 0.6058, 0.4945, 0.6069, 0.1009, 0.139, 0.1009, 0.1427, 0.09656, 0.1414, 0.09656, 0.139, 0.4894, 0.6129, 0.487, 0.6107, 0.4911, 0.6044, 0.4927, 0.6058])
me_cube_001.materials.append(mat_final)
me_cube_001.use_remesh_preserve_volume = False
me_cube_001.use_remesh_preserve_attributes = False
me_cube_001.use_mirror_vertex_groups = False
me_cube_001.update()

# ---- objects
ob_cube = bpy.data.objects.new('Cube', me_cube_001)
ob_lamp = bpy.data.objects.new('Lamp', light_lamp)
ob_camera = bpy.data.objects.new('Camera', cam_camera)

# ---- transforms, parenting, visibility, modifiers, constraints
ob_cube.location = (0.0, 0.0, 0.0)
ob_cube.lineart.crease_threshold = 0.0
_vg = ob_cube.vertex_groups.new(name='Wood')
_vg = ob_cube.vertex_groups.new(name='Metal')
ob_lamp.location = (4.076, 1.005, 5.904)
ob_lamp.rotation_euler = (0.7854, 1.047, 0.0)
ob_lamp.lock_rotations_4d = False
ob_lamp.empty_display_type = 'ARROWS'
ob_lamp.color = (0.0, 0.0, 0.0, 0.0)
ob_lamp.lineart.crease_threshold = 0.0
ob_camera.location = (0.0, -1.545, 0.03252)
ob_camera.rotation_euler = (1.571, 0.0, 0.0)
ob_camera.lock_rotations_4d = False
ob_camera.empty_display_type = 'ARROWS'
ob_camera.color = (0.0, 0.0, 0.0, 0.0)
ob_camera.display_type = 'WIRE'
ob_camera.lineart.crease_threshold = 0.0

# ---- collection membership
col_collection_1.objects.link(ob_cube)
col_collection_1.objects.link(ob_lamp)
col_collection_1.objects.link(ob_camera)

# ---- scene / render settings (as saved in the file)
scene.camera = ob_camera
scene.frame_start = 0; scene.frame_end = 39; scene.frame_set(0)
scene.render.engine = 'BLENDER_EEVEE_NEXT'
scene.render.resolution_x = 256
scene.render.resolution_y = 256
scene.render.resolution_percentage = 50
scene.render.dither_intensity = 0.0
scene.render.film_transparent = True
scene.render.use_freestyle = True
scene.render.use_bake_selected_to_active = True
scene.cycles.use_denoising = False
scene.cycles.samples = 128
scene.cycles.sampling_pattern = 'TABULATED_SOBOL'
scene.cycles.use_adaptive_sampling = False
scene.cycles.use_light_tree = False
scene.cycles.blur_glossy = 0.0
scene.cycles.sample_clamp_indirect = 0.0
scene.view_settings.view_transform = 'Standard'
bpy.context.view_layer.update()
